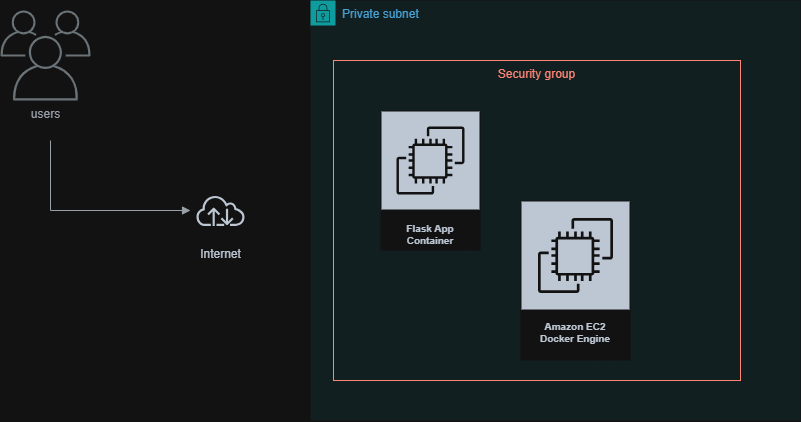

The diagram above was exported from draw.io. Its source (the exported page's mxGraphModel, read from the mxfile embedded in the PNG):
<mxGraphModel dx="1980" dy="445" grid="1" gridSize="10" guides="1" tooltips="1" connect="1" arrows="1" fold="1" page="1" pageScale="1" pageWidth="827" pageHeight="1169" math="0" shadow="0">
  <root>
    <mxCell id="0" />
    <mxCell id="1" parent="0" />
    <mxCell id="K9HLVBTOHw6NDwIeCVV_-15" parent="1" style="sketch=0;outlineConnect=0;gradientColor=none;fontColor=#545B64;strokeColor=none;fillColor=#879196;dashed=0;verticalLabelPosition=bottom;verticalAlign=top;align=center;html=1;fontSize=12;fontStyle=0;aspect=fixed;shape=mxgraph.aws4.illustration_users;pointerEvents=1" value="users" vertex="1">
      <mxGeometry height="90" width="90" x="-270" y="40" as="geometry" />
    </mxCell>
    <mxCell id="K9HLVBTOHw6NDwIeCVV_-8" parent="1" style="points=[[0,0],[0.25,0],[0.5,0],[0.75,0],[1,0],[1,0.25],[1,0.5],[1,0.75],[1,1],[0.75,1],[0.5,1],[0.25,1],[0,1],[0,0.75],[0,0.5],[0,0.25]];outlineConnect=0;gradientColor=none;html=1;whiteSpace=wrap;fontSize=12;fontStyle=0;container=1;pointerEvents=0;collapsible=0;recursiveResize=0;shape=mxgraph.aws4.group;grIcon=mxgraph.aws4.group_security_group;grStroke=0;strokeColor=#00A4A6;fillColor=#E6F6F7;verticalAlign=top;align=left;spacingLeft=30;fontColor=#147EBA;dashed=0;" value="Private subnet&lt;div&gt;&lt;br&gt;&lt;/div&gt;&lt;div&gt;&lt;br&gt;&lt;/div&gt;" vertex="1">
      <mxGeometry height="420" width="490" x="40" y="30" as="geometry" />
    </mxCell>
    <mxCell id="GZUiedk_t9BIhfBfjz7P-4" parent="K9HLVBTOHw6NDwIeCVV_-8" style="fillColor=none;strokeColor=#DD3522;verticalAlign=top;fontStyle=0;fontColor=#DD3522;whiteSpace=wrap;html=1;" value="Security group" vertex="1">
      <mxGeometry height="320" width="407" x="23" y="60" as="geometry" />
    </mxCell>
    <mxCell id="T-nimllklmEDS6Zl0u2u-20" parent="K9HLVBTOHw6NDwIeCVV_-8" style="sketch=0;outlineConnect=0;fontColor=#232F3E;gradientColor=none;strokeColor=#ffffff;fillColor=#232F3E;dashed=0;verticalLabelPosition=middle;verticalAlign=bottom;align=center;html=1;whiteSpace=wrap;fontSize=10;fontStyle=1;spacing=3;shape=mxgraph.aws4.productIcon;prIcon=mxgraph.aws4.ec2;" value="&lt;div&gt;Flask App Container&lt;/div&gt;" vertex="1">
      <mxGeometry height="140" width="100" x="70" y="110" as="geometry" />
    </mxCell>
    <mxCell id="URs_qKGzfMhVlaLUCsmE-8" parent="K9HLVBTOHw6NDwIeCVV_-8" style="sketch=0;outlineConnect=0;fontColor=#232F3E;gradientColor=none;strokeColor=#ffffff;fillColor=#232F3E;dashed=0;verticalLabelPosition=middle;verticalAlign=bottom;align=center;html=1;whiteSpace=wrap;fontSize=10;fontStyle=1;spacing=3;shape=mxgraph.aws4.productIcon;prIcon=mxgraph.aws4.ec2;" value="Amazon EC2&lt;br&gt;Docker Engine&lt;div&gt;&lt;br&gt;&lt;/div&gt;" vertex="1">
      <mxGeometry height="160" width="110" x="210" y="200" as="geometry" />
    </mxCell>
    <mxCell id="T-nimllklmEDS6Zl0u2u-4" edge="1" parent="1" source="URs_qKGzfMhVlaLUCsmE-2" style="edgeStyle=orthogonalEdgeStyle;html=1;endArrow=none;elbow=vertical;startArrow=block;startFill=1;strokeColor=#545B64;rounded=0;" value="">
      <mxGeometry relative="1" width="100" as="geometry">
        <mxPoint x="-220" y="250" as="sourcePoint" />
        <mxPoint x="-220" y="170" as="targetPoint" />
      </mxGeometry>
    </mxCell>
    <mxCell id="URs_qKGzfMhVlaLUCsmE-2" parent="1" style="sketch=0;outlineConnect=0;fontColor=#232F3E;gradientColor=none;strokeColor=#232F3E;fillColor=#ffffff;dashed=0;verticalLabelPosition=bottom;verticalAlign=top;align=center;html=1;fontSize=12;fontStyle=0;aspect=fixed;shape=mxgraph.aws4.resourceIcon;resIcon=mxgraph.aws4.internet;" value="Internet" vertex="1">
      <mxGeometry height="60" width="60" x="-80" y="210" as="geometry" />
    </mxCell>
  </root>
</mxGraphModel>